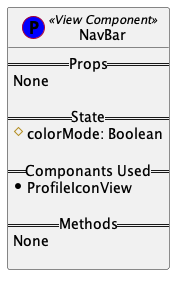

The diagram above was rendered by PlantUML. Its source (embedded in the PNG):
@startuml

class NavBar << (P,blue) View Component>> {
    == Props ==
     None

    == State ==
     #colorMode: Boolean

    == Componants Used ==
     *ProfileIconView

    == Methods ==
    None 

}
    
@enduml